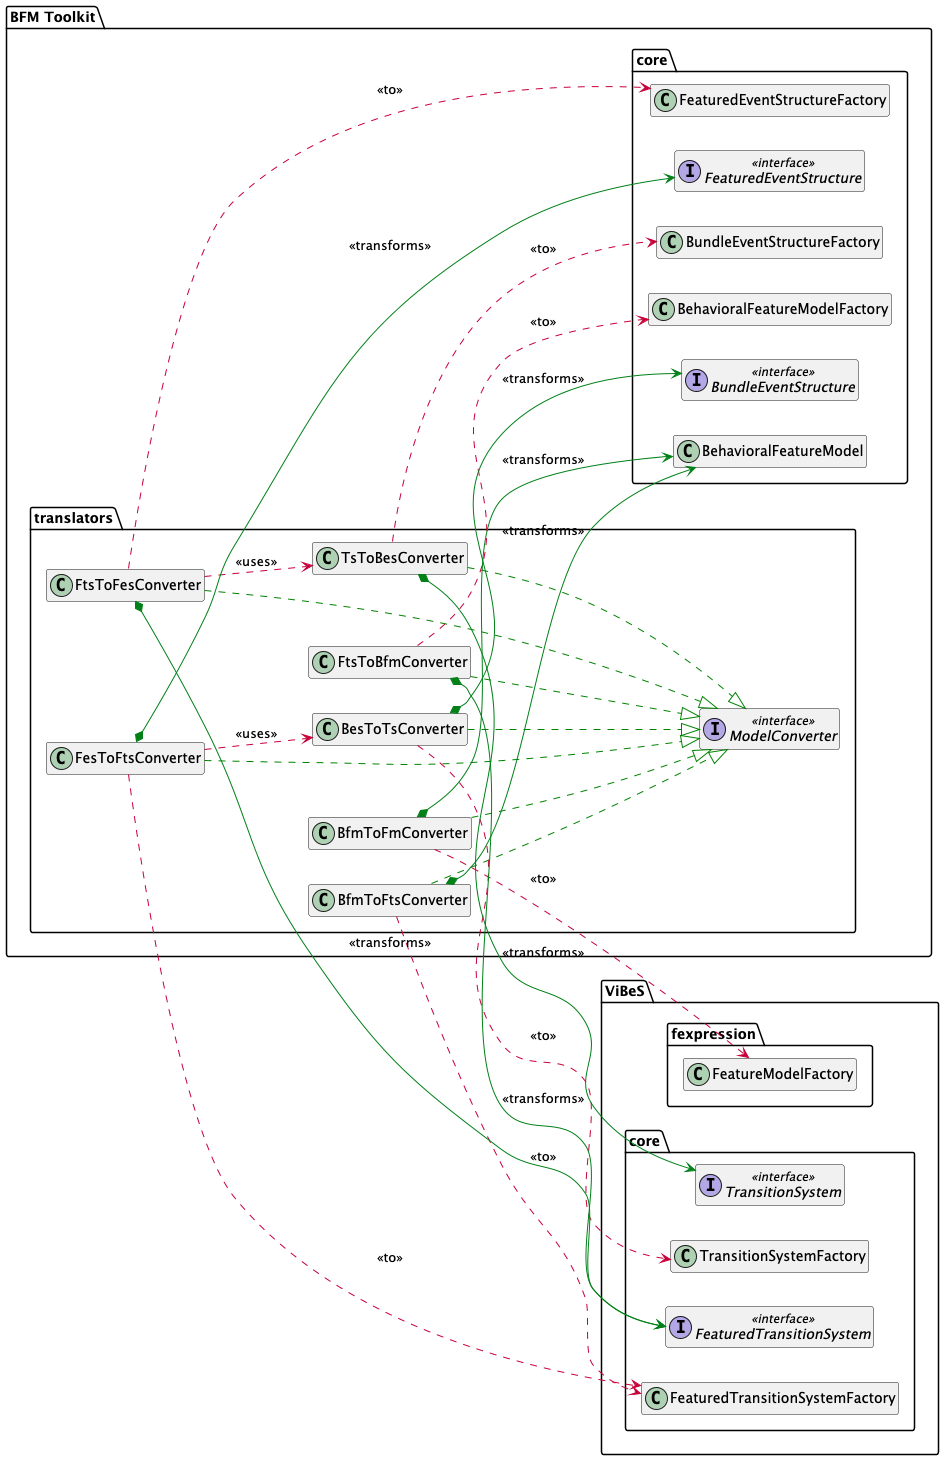

The diagram above was rendered by PlantUML. Its source (embedded in the PNG):
@startuml

'top to bottom direction
left to right direction

'skinparam linetype ortho
hide empty methods
hide empty fields

'Inheritance -- Mandatory (hierarchy)
!define EXTENDS -[#000082,plain]-^
'Realization -- Important
!define IMPLEMENTS -[#008200,dashed]-^
'Dependency -- if non-obvious or cross-cutting
!define USES  -[#C70039,dashed]->
'Composition -- only if non-trivial
!define HAS_A *-[#008017,plain]->

' Package ukl.kcl.info core classes
package "BFM Toolkit.core" {
    class BehavioralFeatureModel
    class BehavioralFeatureModelFactory
    interface BundleEventStructure << interface >>
    class BundleEventStructureFactory
    interface FeaturedEventStructure << interface >>
    class FeaturedEventStructureFactory
}

package "BFM Toolkit.translators" {
    interface ModelConverter << interface >>
    class BesToTsConverter
    class BfmToFmConverter
    class BfmToFtsConverter
    class FesToFtsConverter
    class FtsToBfmConverter
    class FtsToFesConverter
    class TsToBesConverter
}

' Package be.vibes.ts core classes
package "ViBeS.core" {
    interface TransitionSystem << interface >>
    class TransitionSystemFactory
    interface FeaturedTransitionSystem << interface >>
    class FeaturedTransitionSystemFactory
}

' Package be.vibes.fexpression core classes
package "ViBeS.fexpression" {
    class FeatureModelFactory
}

BesToTsConverter                  IMPLEMENTS  ModelConverter
BfmToFmConverter                  IMPLEMENTS  ModelConverter
BfmToFtsConverter                 IMPLEMENTS  ModelConverter
FesToFtsConverter                 IMPLEMENTS  ModelConverter
FtsToBfmConverter                 IMPLEMENTS  ModelConverter
FtsToFesConverter                 IMPLEMENTS  ModelConverter
TsToBesConverter                  IMPLEMENTS  ModelConverter

FesToFtsConverter                 USES   BesToTsConverter: "<<uses>>"
FtsToFesConverter                 USES   TsToBesConverter: "<<uses>>"
FesToFtsConverter                 USES   FeaturedTransitionSystemFactory: "<<to>>"
FtsToBfmConverter                 USES   BehavioralFeatureModelFactory: "<<to>>"
FtsToFesConverter                 USES   FeaturedEventStructureFactory: "<<to>>"
TsToBesConverter                  USES   BundleEventStructureFactory: "<<to>>"
BesToTsConverter                  USES   TransitionSystemFactory: "<<to>>"
BfmToFmConverter                  USES   FeatureModelFactory: "<<to>>"
BfmToFtsConverter                 USES   FeaturedTransitionSystemFactory: "<<to>>"

BesToTsConverter                 HAS_A  BundleEventStructure: "<<transforms>>"
BfmToFmConverter                 HAS_A  BehavioralFeatureModel: "<<transforms>>"
BfmToFtsConverter                HAS_A  BehavioralFeatureModel: "<<transforms>>"
FesToFtsConverter                HAS_A  FeaturedEventStructure: "<<transforms>>"
FtsToBfmConverter                HAS_A  FeaturedTransitionSystem: "<<transforms>>"
FtsToFesConverter                HAS_A  FeaturedTransitionSystem: "<<transforms>>"
TsToBesConverter                 HAS_A  TransitionSystem: "<<transforms>>"


@enduml